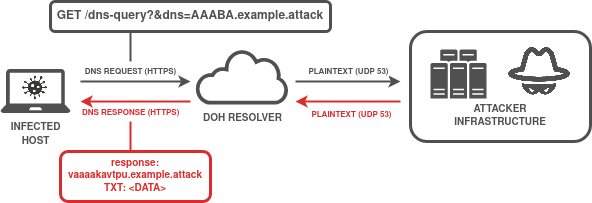

The diagram above was exported from draw.io. Its source (the exported page's mxGraphModel, read from the mxfile embedded in the PNG):
<mxGraphModel dx="1244" dy="697" grid="1" gridSize="10" guides="1" tooltips="1" connect="1" arrows="1" fold="1" page="1" pageScale="1" pageWidth="850" pageHeight="1100" math="0" shadow="0">
  <root>
    <mxCell id="0" />
    <mxCell id="1" parent="0" />
    <mxCell id="KT82yzhPcuP5uAfPWg2b-11" value="&lt;font style=&quot;font-size: 10px&quot; face=&quot;Helvetica&quot;&gt;&lt;font style=&quot;font-size: 10px&quot; color=&quot;#505050&quot;&gt;&lt;b&gt;&lt;font style=&quot;font-size: 10px&quot;&gt;DOH RESOLVER&lt;/font&gt;&lt;/b&gt;&lt;/font&gt;&lt;/font&gt;" style="sketch=0;pointerEvents=1;shadow=0;dashed=0;html=1;strokeColor=none;fillColor=#505050;labelPosition=center;verticalLabelPosition=bottom;outlineConnect=0;verticalAlign=top;align=center;shape=mxgraph.office.clouds.cloud;" parent="1" vertex="1">
      <mxGeometry x="245" y="388" width="94" height="55" as="geometry" />
    </mxCell>
    <mxCell id="KT82yzhPcuP5uAfPWg2b-16" value="&lt;font style=&quot;font-size: 8px&quot; face=&quot;Helvetica&quot;&gt;&lt;font style=&quot;font-size: 8px&quot; color=&quot;#505050&quot;&gt;&lt;b&gt;&lt;font style=&quot;font-size: 8px&quot;&gt;&lt;font style=&quot;font-size: 8px&quot;&gt;DNS REQUEST&lt;/font&gt; (HTTPS)&lt;br&gt;&lt;/font&gt;&lt;/b&gt;&lt;/font&gt;&lt;/font&gt;" style="endArrow=classic;html=1;rounded=0;fontFamily=Helvetica;fontSize=12;fontColor=#505050;strokeWidth=2;strokeColor=#505050;" parent="1" edge="1">
      <mxGeometry x="-0.0909" y="10" width="50" height="50" relative="1" as="geometry">
        <mxPoint x="130" y="420" as="sourcePoint" />
        <mxPoint x="240" y="420" as="targetPoint" />
        <mxPoint as="offset" />
      </mxGeometry>
    </mxCell>
    <mxCell id="KT82yzhPcuP5uAfPWg2b-17" value="" style="endArrow=classic;html=1;rounded=0;fontFamily=Helvetica;fontSize=12;fontColor=#505050;strokeWidth=2;strokeColor=#DB2C2C;" parent="1" edge="1">
      <mxGeometry width="50" height="50" relative="1" as="geometry">
        <mxPoint x="240" y="440" as="sourcePoint" />
        <mxPoint x="130" y="440" as="targetPoint" />
      </mxGeometry>
    </mxCell>
    <mxCell id="KT82yzhPcuP5uAfPWg2b-28" value="&lt;div align=&quot;left&quot;&gt;&lt;font style=&quot;font-size: 8px&quot; face=&quot;Helvetica&quot; color=&quot;#DB2C2C&quot;&gt;&lt;font style=&quot;font-size: 8px&quot;&gt;&lt;b&gt;&lt;font style=&quot;font-size: 8px&quot;&gt;DNS RESPONSE (HTTPS&lt;/font&gt;&lt;/b&gt;&lt;/font&gt;&lt;/font&gt;&lt;font color=&quot;#DB2C2C&quot;&gt;&lt;b&gt;)&lt;/b&gt;&lt;/font&gt;&lt;/div&gt;" style="edgeLabel;html=1;align=left;verticalAlign=middle;resizable=0;points=[];fontSize=8;fontFamily=Helvetica;fontColor=#505050;" parent="KT82yzhPcuP5uAfPWg2b-17" vertex="1" connectable="0">
      <mxGeometry x="0.16" y="1" relative="1" as="geometry">
        <mxPoint x="-46" y="11" as="offset" />
      </mxGeometry>
    </mxCell>
    <mxCell id="KT82yzhPcuP5uAfPWg2b-19" value="" style="group" parent="1" vertex="1" connectable="0">
      <mxGeometry x="50" y="407.5" width="70" height="44" as="geometry" />
    </mxCell>
    <mxCell id="KT82yzhPcuP5uAfPWg2b-5" value="&lt;font style=&quot;font-size: 10px&quot; face=&quot;Helvetica&quot;&gt;&lt;font style=&quot;font-size: 10px&quot; color=&quot;#505050&quot;&gt;&lt;b&gt;INFECTED&lt;br&gt;HOST&lt;br&gt;&lt;/b&gt;&lt;/font&gt;&lt;/font&gt;" style="sketch=0;pointerEvents=1;shadow=0;dashed=0;html=1;strokeColor=none;fillColor=#505050;labelPosition=center;verticalLabelPosition=bottom;verticalAlign=top;outlineConnect=0;align=center;shape=mxgraph.office.devices.laptop;" parent="KT82yzhPcuP5uAfPWg2b-19" vertex="1">
      <mxGeometry width="70" height="44" as="geometry" />
    </mxCell>
    <mxCell id="KT82yzhPcuP5uAfPWg2b-7" value="" style="shape=image;html=1;verticalAlign=top;verticalLabelPosition=bottom;labelBackgroundColor=#ffffff;imageAspect=0;aspect=fixed;image=https://cdn3.iconfinder.com/data/icons/corona-virus-set-1/64/a-01-128.png" parent="KT82yzhPcuP5uAfPWg2b-19" vertex="1">
      <mxGeometry x="21" y="5" width="27" height="27" as="geometry" />
    </mxCell>
    <mxCell id="KT82yzhPcuP5uAfPWg2b-23" value="&lt;font style=&quot;font-size: 8px&quot; face=&quot;Helvetica&quot;&gt;&lt;font style=&quot;font-size: 8px&quot; color=&quot;#505050&quot;&gt;&lt;b&gt;&lt;font style=&quot;font-size: 8px&quot;&gt;PLAINTEXT (UDP 53)&lt;br&gt;&lt;/font&gt;&lt;/b&gt;&lt;/font&gt;&lt;/font&gt;" style="endArrow=classic;html=1;rounded=0;fontFamily=Helvetica;fontSize=12;fontColor=#505050;strokeWidth=2;strokeColor=#505050;" parent="1" edge="1">
      <mxGeometry y="10" width="50" height="50" relative="1" as="geometry">
        <mxPoint x="345" y="420" as="sourcePoint" />
        <mxPoint x="450" y="420" as="targetPoint" />
        <mxPoint as="offset" />
      </mxGeometry>
    </mxCell>
    <mxCell id="KT82yzhPcuP5uAfPWg2b-24" value="" style="endArrow=classic;html=1;rounded=0;fontFamily=Helvetica;fontSize=12;fontColor=#505050;strokeWidth=2;strokeColor=#DB2C2C;" parent="1" edge="1">
      <mxGeometry width="50" height="50" relative="1" as="geometry">
        <mxPoint x="450" y="440" as="sourcePoint" />
        <mxPoint x="345" y="440" as="targetPoint" />
      </mxGeometry>
    </mxCell>
    <mxCell id="yWJ8y-dnzacUA91iqDpl-1" value="&lt;font style=&quot;font-size: 8px&quot; face=&quot;Helvetica&quot; color=&quot;#DB2C2C&quot;&gt;&lt;font style=&quot;font-size: 8px&quot;&gt;&lt;b&gt;&lt;font style=&quot;font-size: 8px&quot;&gt;PLAINTEXT (UDP 53)&lt;/font&gt;&lt;/b&gt;&lt;/font&gt;&lt;/font&gt;" style="edgeLabel;html=1;align=center;verticalAlign=middle;resizable=0;points=[];" vertex="1" connectable="0" parent="KT82yzhPcuP5uAfPWg2b-24">
      <mxGeometry x="0.2508" y="1" relative="1" as="geometry">
        <mxPoint x="16" y="11" as="offset" />
      </mxGeometry>
    </mxCell>
    <mxCell id="KT82yzhPcuP5uAfPWg2b-29" value="" style="endArrow=none;html=1;rounded=0;fontFamily=Helvetica;fontSize=8;fontColor=#DB2C2C;strokeColor=#DB2C2C;strokeWidth=2;" parent="1" edge="1">
      <mxGeometry width="50" height="50" relative="1" as="geometry">
        <mxPoint x="180" y="490" as="sourcePoint" />
        <mxPoint x="180" y="460" as="targetPoint" />
      </mxGeometry>
    </mxCell>
    <mxCell id="KT82yzhPcuP5uAfPWg2b-30" value="" style="endArrow=none;html=1;rounded=0;fontFamily=Helvetica;fontSize=8;fontColor=#DB2C2C;strokeColor=#505050;strokeWidth=2;" parent="1" edge="1">
      <mxGeometry width="50" height="50" relative="1" as="geometry">
        <mxPoint x="180" y="400" as="sourcePoint" />
        <mxPoint x="180" y="370" as="targetPoint" />
      </mxGeometry>
    </mxCell>
    <mxCell id="KT82yzhPcuP5uAfPWg2b-12" value="&lt;div style=&quot;font-size: 10px&quot;&gt;&lt;font style=&quot;font-size: 10px&quot;&gt;&lt;br&gt;&lt;/font&gt;&lt;/div&gt;&lt;div style=&quot;font-size: 10px&quot;&gt;&lt;font style=&quot;font-size: 10px&quot;&gt;&lt;br&gt;&lt;/font&gt;&lt;/div&gt;&lt;div style=&quot;font-size: 10px&quot;&gt;&lt;font style=&quot;font-size: 10px&quot; face=&quot;Helvetica&quot;&gt;&lt;font style=&quot;font-size: 10px&quot; color=&quot;#505050&quot;&gt;&lt;b&gt;&lt;br&gt;&lt;/b&gt;&lt;/font&gt;&lt;/font&gt;&lt;/div&gt;&lt;div style=&quot;font-size: 10px&quot;&gt;&lt;font style=&quot;font-size: 10px&quot; face=&quot;Helvetica&quot;&gt;&lt;font style=&quot;font-size: 10px&quot; color=&quot;#505050&quot;&gt;&lt;b&gt;&lt;br&gt;&lt;/b&gt;&lt;/font&gt;&lt;/font&gt;&lt;/div&gt;&lt;div style=&quot;font-size: 10px&quot;&gt;&lt;font style=&quot;font-size: 10px&quot; face=&quot;Helvetica&quot;&gt;&lt;font style=&quot;font-size: 10px&quot; color=&quot;#505050&quot;&gt;&lt;b&gt;&lt;br&gt;&lt;/b&gt;&lt;/font&gt;&lt;/font&gt;&lt;/div&gt;&lt;div style=&quot;font-size: 10px&quot;&gt;&lt;font style=&quot;font-size: 10px&quot; face=&quot;Helvetica&quot;&gt;&lt;font style=&quot;font-size: 10px&quot; color=&quot;#505050&quot;&gt;&lt;b&gt;ATTACKER&lt;br&gt;&lt;/b&gt;&lt;/font&gt;&lt;/font&gt;&lt;/div&gt;&lt;font style=&quot;font-size: 10px&quot; face=&quot;Helvetica&quot;&gt;&lt;font style=&quot;font-size: 10px&quot; color=&quot;#505050&quot;&gt;&lt;b&gt;&lt;font style=&quot;font-size: 10px&quot;&gt;INFRASTRUCTURE&lt;/font&gt;&lt;/b&gt;&lt;/font&gt;&lt;/font&gt;" style="rounded=1;whiteSpace=wrap;html=1;strokeWidth=3;strokeColor=#505050;" parent="1" vertex="1">
      <mxGeometry x="460" y="370" width="180" height="110" as="geometry" />
    </mxCell>
    <mxCell id="KT82yzhPcuP5uAfPWg2b-13" value="" style="sketch=0;pointerEvents=1;shadow=0;dashed=0;html=1;strokeColor=none;fillColor=#505050;labelPosition=center;verticalLabelPosition=bottom;verticalAlign=top;outlineConnect=0;align=center;shape=mxgraph.office.servers.server_farm;" parent="1" vertex="1">
      <mxGeometry x="480" y="388" width="56" height="49" as="geometry" />
    </mxCell>
    <mxCell id="KT82yzhPcuP5uAfPWg2b-15" value="" style="shape=image;verticalLabelPosition=bottom;labelBackgroundColor=default;verticalAlign=top;aspect=fixed;imageAspect=0;image=data:image/png,(base64 omitted: 27224 chars);" parent="1" vertex="1">
      <mxGeometry x="550" y="373.5" width="78" height="78" as="geometry" />
    </mxCell>
    <mxCell id="KT82yzhPcuP5uAfPWg2b-32" value="&lt;font color=&quot;#505050&quot;&gt;&lt;b&gt;GET /dns-query?&amp;amp;dns=AAABA.example.attack&lt;br&gt;&lt;/b&gt;&lt;/font&gt;" style="rounded=1;whiteSpace=wrap;html=1;strokeWidth=3;strokeColor=#505050;" parent="1" vertex="1">
      <mxGeometry x="100" y="340" width="280" height="30" as="geometry" />
    </mxCell>
    <mxCell id="KT82yzhPcuP5uAfPWg2b-33" value="&lt;div style=&quot;font-size: 10px&quot;&gt;&lt;font style=&quot;font-size: 10px&quot; face=&quot;Helvetica&quot; color=&quot;#DB2C2C&quot;&gt;&lt;b&gt;response: vaaaakavtpu.example.attack&lt;br&gt;&lt;/b&gt;&lt;/font&gt;&lt;/div&gt;&lt;font style=&quot;font-size: 10px&quot; face=&quot;Helvetica&quot; color=&quot;#DB2C2C&quot;&gt;&lt;b&gt;&lt;font style=&quot;font-size: 10px&quot;&gt;TXT: &amp;lt;DATA&amp;gt;&lt;br&gt;&lt;/font&gt;&lt;/b&gt;&lt;/font&gt;" style="rounded=1;whiteSpace=wrap;html=1;strokeWidth=3;strokeColor=#DB2C2C;" parent="1" vertex="1">
      <mxGeometry x="110" y="490" width="150" height="50" as="geometry" />
    </mxCell>
  </root>
</mxGraphModel>